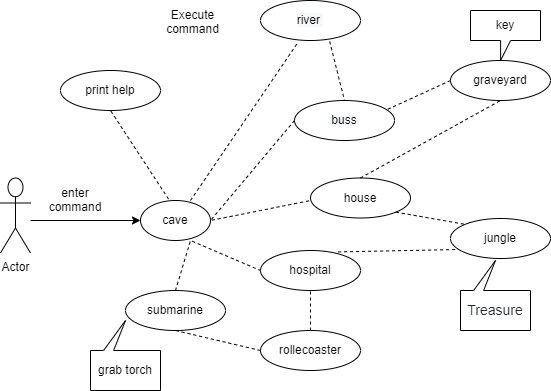

The diagram above was exported from draw.io. Its source (the exported page's mxGraphModel, read from the mxfile embedded in the PNG):
<mxGraphModel dx="1038" dy="539" grid="1" gridSize="10" guides="1" tooltips="1" connect="1" arrows="1" fold="1" page="1" pageScale="1" pageWidth="827" pageHeight="1169" math="0" shadow="0">
  <root>
    <mxCell id="0" />
    <mxCell id="1" parent="0" />
    <mxCell id="GBFrBELifKyQQ6GdRmTi-1" value="Actor" style="shape=umlActor;verticalLabelPosition=bottom;verticalAlign=top;html=1;outlineConnect=0;" parent="1" vertex="1">
      <mxGeometry x="20" y="247.5" width="30" height="75" as="geometry" />
    </mxCell>
    <mxCell id="GBFrBELifKyQQ6GdRmTi-4" value="submarine" style="ellipse;whiteSpace=wrap;html=1;align=center;newEdgeStyle={&quot;edgeStyle&quot;:&quot;entityRelationEdgeStyle&quot;,&quot;startArrow&quot;:&quot;none&quot;,&quot;endArrow&quot;:&quot;none&quot;,&quot;segment&quot;:10,&quot;curved&quot;:1};treeFolding=1;treeMoving=1;" parent="1" vertex="1">
      <mxGeometry x="145" y="360" width="100" height="40" as="geometry" />
    </mxCell>
    <mxCell id="GBFrBELifKyQQ6GdRmTi-5" value="&lt;span style=&quot;color: rgb(0 , 0 , 0) ; font-family: &amp;#34;helvetica&amp;#34; ; font-size: 12px ; font-style: normal ; font-weight: 400 ; letter-spacing: normal ; text-align: center ; text-indent: 0px ; text-transform: none ; word-spacing: 0px ; background-color: rgb(248 , 249 , 250) ; display: inline ; float: none&quot;&gt;river&amp;nbsp;&lt;/span&gt;" style="ellipse;whiteSpace=wrap;html=1;align=center;newEdgeStyle={&quot;edgeStyle&quot;:&quot;entityRelationEdgeStyle&quot;,&quot;startArrow&quot;:&quot;none&quot;,&quot;endArrow&quot;:&quot;none&quot;,&quot;segment&quot;:10,&quot;curved&quot;:1};treeFolding=1;treeMoving=1;" parent="1" vertex="1">
      <mxGeometry x="280" y="70" width="100" height="40" as="geometry" />
    </mxCell>
    <mxCell id="GBFrBELifKyQQ6GdRmTi-6" value="&lt;span style=&quot;color: rgb(0 , 0 , 0) ; font-family: &amp;#34;helvetica&amp;#34; ; font-size: 12px ; font-style: normal ; font-weight: 400 ; letter-spacing: normal ; text-align: center ; text-indent: 0px ; text-transform: none ; word-spacing: 0px ; background-color: rgb(248 , 249 , 250) ; display: inline ; float: none&quot;&gt;buss&lt;/span&gt;" style="ellipse;whiteSpace=wrap;html=1;align=center;newEdgeStyle={&quot;edgeStyle&quot;:&quot;entityRelationEdgeStyle&quot;,&quot;startArrow&quot;:&quot;none&quot;,&quot;endArrow&quot;:&quot;none&quot;,&quot;segment&quot;:10,&quot;curved&quot;:1};treeFolding=1;treeMoving=1;" parent="1" vertex="1">
      <mxGeometry x="314" y="170" width="100" height="40" as="geometry" />
    </mxCell>
    <mxCell id="GBFrBELifKyQQ6GdRmTi-8" value="house" style="ellipse;whiteSpace=wrap;html=1;align=center;newEdgeStyle={&quot;edgeStyle&quot;:&quot;entityRelationEdgeStyle&quot;,&quot;startArrow&quot;:&quot;none&quot;,&quot;endArrow&quot;:&quot;none&quot;,&quot;segment&quot;:10,&quot;curved&quot;:1};treeFolding=1;treeMoving=1;" parent="1" vertex="1">
      <mxGeometry x="330" y="247.5" width="100" height="40" as="geometry" />
    </mxCell>
    <mxCell id="GBFrBELifKyQQ6GdRmTi-9" value="jungle" style="ellipse;whiteSpace=wrap;html=1;align=center;newEdgeStyle={&quot;edgeStyle&quot;:&quot;entityRelationEdgeStyle&quot;,&quot;startArrow&quot;:&quot;none&quot;,&quot;endArrow&quot;:&quot;none&quot;,&quot;segment&quot;:10,&quot;curved&quot;:1};treeFolding=1;treeMoving=1;" parent="1" vertex="1">
      <mxGeometry x="470" y="288" width="100" height="40" as="geometry" />
    </mxCell>
    <mxCell id="GBFrBELifKyQQ6GdRmTi-11" value="" style="endArrow=classic;html=1;rounded=0;entryX=0;entryY=0.5;entryDx=0;entryDy=0;" parent="1" edge="1" target="fxIeb2yL3TVLyB_cGaLH-7">
      <mxGeometry width="50" height="50" relative="1" as="geometry">
        <mxPoint x="50" y="290" as="sourcePoint" />
        <mxPoint x="130" y="290" as="targetPoint" />
      </mxGeometry>
    </mxCell>
    <mxCell id="GBFrBELifKyQQ6GdRmTi-15" value="" style="endArrow=none;dashed=1;html=1;rounded=0;exitX=0;exitY=0.5;exitDx=0;exitDy=0;" parent="1" source="GBFrBELifKyQQ6GdRmTi-6" edge="1">
      <mxGeometry width="50" height="50" relative="1" as="geometry">
        <mxPoint x="380" y="110" as="sourcePoint" />
        <mxPoint x="330" y="270" as="targetPoint" />
        <Array as="points">
          <mxPoint x="230" y="290" />
          <mxPoint x="280" y="280" />
        </Array>
      </mxGeometry>
    </mxCell>
    <mxCell id="GBFrBELifKyQQ6GdRmTi-18" value="hospital" style="ellipse;whiteSpace=wrap;html=1;align=center;newEdgeStyle={&quot;edgeStyle&quot;:&quot;entityRelationEdgeStyle&quot;,&quot;startArrow&quot;:&quot;none&quot;,&quot;endArrow&quot;:&quot;none&quot;,&quot;segment&quot;:10,&quot;curved&quot;:1};treeFolding=1;treeMoving=1;" parent="1" vertex="1">
      <mxGeometry x="280" y="320" width="100" height="40" as="geometry" />
    </mxCell>
    <mxCell id="GBFrBELifKyQQ6GdRmTi-19" value="rollecoaster" style="ellipse;whiteSpace=wrap;html=1;align=center;newEdgeStyle={&quot;edgeStyle&quot;:&quot;entityRelationEdgeStyle&quot;,&quot;startArrow&quot;:&quot;none&quot;,&quot;endArrow&quot;:&quot;none&quot;,&quot;segment&quot;:10,&quot;curved&quot;:1};treeFolding=1;treeMoving=1;" parent="1" vertex="1">
      <mxGeometry x="280" y="400" width="100" height="40" as="geometry" />
    </mxCell>
    <mxCell id="GBFrBELifKyQQ6GdRmTi-20" value="" style="endArrow=none;dashed=1;html=1;rounded=0;exitX=0.5;exitY=0;exitDx=0;exitDy=0;entryX=0;entryY=0.5;entryDx=0;entryDy=0;" parent="1" source="GBFrBELifKyQQ6GdRmTi-4" target="GBFrBELifKyQQ6GdRmTi-18" edge="1">
      <mxGeometry width="50" height="50" relative="1" as="geometry">
        <mxPoint x="280" y="350" as="sourcePoint" />
        <mxPoint x="380" y="330" as="targetPoint" />
        <Array as="points">
          <mxPoint x="210" y="310" />
        </Array>
      </mxGeometry>
    </mxCell>
    <mxCell id="fxIeb2yL3TVLyB_cGaLH-3" value="print help" style="ellipse;whiteSpace=wrap;html=1;align=center;newEdgeStyle={&quot;edgeStyle&quot;:&quot;entityRelationEdgeStyle&quot;,&quot;startArrow&quot;:&quot;none&quot;,&quot;endArrow&quot;:&quot;none&quot;,&quot;segment&quot;:10,&quot;curved&quot;:1};treeFolding=1;treeMoving=1;" vertex="1" parent="1">
      <mxGeometry x="80" y="140" width="100" height="40" as="geometry" />
    </mxCell>
    <mxCell id="fxIeb2yL3TVLyB_cGaLH-4" value="" style="endArrow=none;dashed=1;html=1;rounded=0;entryX=0.5;entryY=1;entryDx=0;entryDy=0;exitX=0.4;exitY=-0.035;exitDx=0;exitDy=0;exitPerimeter=0;" edge="1" parent="1" source="fxIeb2yL3TVLyB_cGaLH-7" target="fxIeb2yL3TVLyB_cGaLH-3">
      <mxGeometry width="50" height="50" relative="1" as="geometry">
        <mxPoint x="150" y="250" as="sourcePoint" />
        <mxPoint x="300" y="197.5" as="targetPoint" />
      </mxGeometry>
    </mxCell>
    <UserObject label="enter command" placeholders="1" name="Variable" id="fxIeb2yL3TVLyB_cGaLH-6">
      <mxCell style="text;html=1;strokeColor=none;fillColor=none;align=center;verticalAlign=middle;whiteSpace=wrap;overflow=hidden;strokeWidth=1;" vertex="1" parent="1">
        <mxGeometry x="60" y="252.5" width="70" height="30" as="geometry" />
      </mxCell>
    </UserObject>
    <mxCell id="fxIeb2yL3TVLyB_cGaLH-7" value="cave" style="ellipse;whiteSpace=wrap;html=1;align=center;newEdgeStyle={&quot;edgeStyle&quot;:&quot;entityRelationEdgeStyle&quot;,&quot;startArrow&quot;:&quot;none&quot;,&quot;endArrow&quot;:&quot;none&quot;,&quot;segment&quot;:10,&quot;curved&quot;:1};treeFolding=1;treeMoving=1;" vertex="1" parent="1">
      <mxGeometry x="160" y="270" width="70" height="40" as="geometry" />
    </mxCell>
    <UserObject label="Execute&lt;br&gt;command" placeholders="1" name="Variable" id="fxIeb2yL3TVLyB_cGaLH-9">
      <mxCell style="text;html=1;strokeColor=none;fillColor=none;align=center;verticalAlign=middle;whiteSpace=wrap;overflow=hidden;strokeWidth=1;" vertex="1" parent="1">
        <mxGeometry x="180" y="75" width="65" height="30" as="geometry" />
      </mxCell>
    </UserObject>
    <mxCell id="GBFrBELifKyQQ6GdRmTi-7" value="graveyard" style="ellipse;whiteSpace=wrap;html=1;align=center;newEdgeStyle={&quot;edgeStyle&quot;:&quot;entityRelationEdgeStyle&quot;,&quot;startArrow&quot;:&quot;none&quot;,&quot;endArrow&quot;:&quot;none&quot;,&quot;segment&quot;:10,&quot;curved&quot;:1};treeFolding=1;treeMoving=1;" parent="1" vertex="1">
      <mxGeometry x="470" y="130" width="100" height="40" as="geometry" />
    </mxCell>
    <mxCell id="fxIeb2yL3TVLyB_cGaLH-12" value="" style="endArrow=none;dashed=1;html=1;rounded=0;entryX=0.5;entryY=1;entryDx=0;entryDy=0;exitX=0.5;exitY=0;exitDx=0;exitDy=0;" edge="1" parent="1" source="GBFrBELifKyQQ6GdRmTi-8" target="GBFrBELifKyQQ6GdRmTi-7">
      <mxGeometry width="50" height="50" relative="1" as="geometry">
        <mxPoint x="490" y="220" as="sourcePoint" />
        <mxPoint x="560" y="280" as="targetPoint" />
      </mxGeometry>
    </mxCell>
    <mxCell id="fxIeb2yL3TVLyB_cGaLH-13" value="" style="endArrow=none;dashed=1;html=1;rounded=0;entryX=0;entryY=0;entryDx=0;entryDy=0;exitX=1;exitY=1;exitDx=0;exitDy=0;" edge="1" parent="1" source="GBFrBELifKyQQ6GdRmTi-8" target="GBFrBELifKyQQ6GdRmTi-9">
      <mxGeometry width="50" height="50" relative="1" as="geometry">
        <mxPoint x="510" y="330" as="sourcePoint" />
        <mxPoint x="560" y="280" as="targetPoint" />
      </mxGeometry>
    </mxCell>
    <mxCell id="fxIeb2yL3TVLyB_cGaLH-14" value="" style="endArrow=none;dashed=1;html=1;rounded=0;entryX=0.08;entryY=0.775;entryDx=0;entryDy=0;exitX=0.776;exitY=0.035;exitDx=0;exitDy=0;exitPerimeter=0;entryPerimeter=0;" edge="1" parent="1" source="GBFrBELifKyQQ6GdRmTi-18" target="GBFrBELifKyQQ6GdRmTi-9">
      <mxGeometry width="50" height="50" relative="1" as="geometry">
        <mxPoint x="470" y="315" as="sourcePoint" />
        <mxPoint x="520" y="265" as="targetPoint" />
      </mxGeometry>
    </mxCell>
    <mxCell id="fxIeb2yL3TVLyB_cGaLH-15" value="" style="endArrow=none;dashed=1;html=1;rounded=0;exitX=0.5;exitY=0;exitDx=0;exitDy=0;entryX=0.5;entryY=1;entryDx=0;entryDy=0;" edge="1" parent="1" source="GBFrBELifKyQQ6GdRmTi-19" target="GBFrBELifKyQQ6GdRmTi-18">
      <mxGeometry width="50" height="50" relative="1" as="geometry">
        <mxPoint x="510" y="330" as="sourcePoint" />
        <mxPoint x="560" y="280" as="targetPoint" />
      </mxGeometry>
    </mxCell>
    <mxCell id="fxIeb2yL3TVLyB_cGaLH-16" value="" style="endArrow=none;dashed=1;html=1;rounded=0;entryX=0.5;entryY=1;entryDx=0;entryDy=0;exitX=0;exitY=0.5;exitDx=0;exitDy=0;" edge="1" parent="1" source="GBFrBELifKyQQ6GdRmTi-19" target="GBFrBELifKyQQ6GdRmTi-4">
      <mxGeometry width="50" height="50" relative="1" as="geometry">
        <mxPoint x="320" y="390" as="sourcePoint" />
        <mxPoint x="370" y="340" as="targetPoint" />
      </mxGeometry>
    </mxCell>
    <mxCell id="fxIeb2yL3TVLyB_cGaLH-17" value="" style="endArrow=none;dashed=1;html=1;rounded=0;entryX=0.364;entryY=1.085;entryDx=0;entryDy=0;entryPerimeter=0;exitX=0.714;exitY=0;exitDx=0;exitDy=0;exitPerimeter=0;" edge="1" parent="1" source="fxIeb2yL3TVLyB_cGaLH-7" target="GBFrBELifKyQQ6GdRmTi-5">
      <mxGeometry width="50" height="50" relative="1" as="geometry">
        <mxPoint x="238" y="160" as="sourcePoint" />
        <mxPoint x="273" y="180" as="targetPoint" />
      </mxGeometry>
    </mxCell>
    <mxCell id="fxIeb2yL3TVLyB_cGaLH-20" value="" style="endArrow=none;dashed=1;html=1;rounded=0;exitX=0.692;exitY=1.025;exitDx=0;exitDy=0;exitPerimeter=0;entryX=0.5;entryY=0;entryDx=0;entryDy=0;" edge="1" parent="1" source="GBFrBELifKyQQ6GdRmTi-5" target="GBFrBELifKyQQ6GdRmTi-6">
      <mxGeometry width="50" height="50" relative="1" as="geometry">
        <mxPoint x="440" y="330" as="sourcePoint" />
        <mxPoint x="490" y="280" as="targetPoint" />
      </mxGeometry>
    </mxCell>
    <mxCell id="fxIeb2yL3TVLyB_cGaLH-21" value="" style="endArrow=none;dashed=1;html=1;rounded=0;exitX=0;exitY=0.5;exitDx=0;exitDy=0;entryX=0.928;entryY=0.225;entryDx=0;entryDy=0;entryPerimeter=0;" edge="1" parent="1" source="GBFrBELifKyQQ6GdRmTi-7" target="GBFrBELifKyQQ6GdRmTi-6">
      <mxGeometry width="50" height="50" relative="1" as="geometry">
        <mxPoint x="359.20000000000005" y="121" as="sourcePoint" />
        <mxPoint x="374" y="180" as="targetPoint" />
      </mxGeometry>
    </mxCell>
    <mxCell id="fxIeb2yL3TVLyB_cGaLH-24" value="grab torch" style="shape=callout;whiteSpace=wrap;html=1;perimeter=calloutPerimeter;strokeColor=default;strokeWidth=1;size=30;position=0.67;direction=west;base=10;" vertex="1" parent="1">
      <mxGeometry x="110" y="390" width="70" height="70" as="geometry" />
    </mxCell>
    <mxCell id="fxIeb2yL3TVLyB_cGaLH-25" value="&lt;span style=&quot;color: rgb(36 , 41 , 47) ; font-family: , &amp;#34;blinkmacsystemfont&amp;#34; , &amp;#34;segoe ui&amp;#34; , &amp;#34;helvetica&amp;#34; , &amp;#34;arial&amp;#34; , sans-serif , &amp;#34;apple color emoji&amp;#34; , &amp;#34;segoe ui emoji&amp;#34; ; background-color: rgb(255 , 255 , 255) ; line-height: 1&quot;&gt;&lt;font style=&quot;font-size: 14px&quot;&gt;Treasure&lt;/font&gt;&lt;/span&gt;" style="shape=callout;whiteSpace=wrap;html=1;perimeter=calloutPerimeter;strokeColor=default;strokeWidth=1;size=30;position=0.67;direction=west;base=10;" vertex="1" parent="1">
      <mxGeometry x="480" y="330" width="70" height="70" as="geometry" />
    </mxCell>
    <mxCell id="fxIeb2yL3TVLyB_cGaLH-26" value="key" style="shape=callout;whiteSpace=wrap;html=1;perimeter=calloutPerimeter;strokeColor=default;strokeWidth=1;size=20;position=0.43;direction=east;base=10;position2=0.43;" vertex="1" parent="1">
      <mxGeometry x="490" y="80" width="70" height="50" as="geometry" />
    </mxCell>
  </root>
</mxGraphModel>